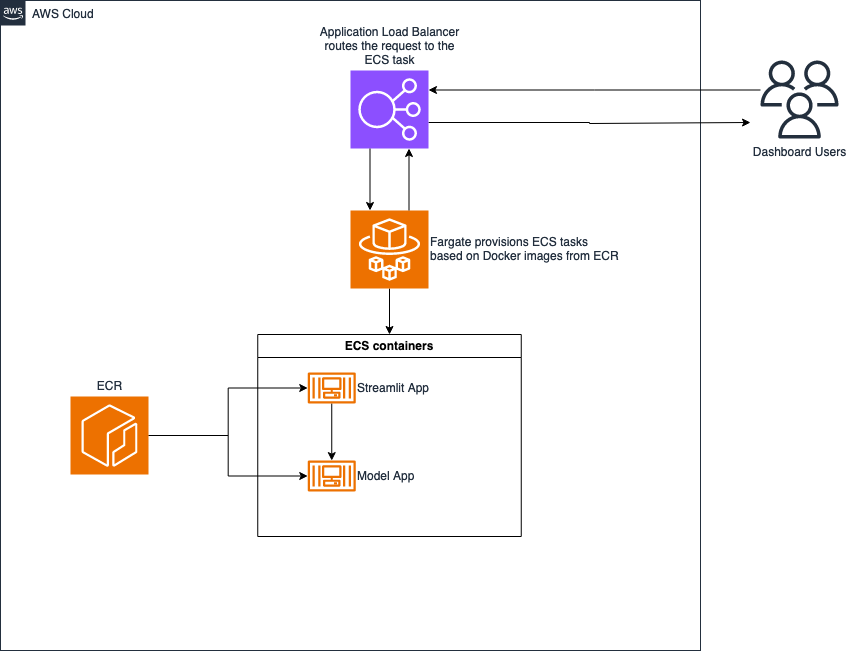

The diagram above was exported from draw.io. Its source (the exported page's mxGraphModel, read from the mxfile embedded in the PNG):
<mxGraphModel dx="1026" dy="686" grid="1" gridSize="10" guides="1" tooltips="1" connect="1" arrows="1" fold="1" page="1" pageScale="1" pageWidth="1169" pageHeight="827" math="0" shadow="0">
  <root>
    <mxCell id="0" />
    <mxCell id="1" parent="0" />
    <mxCell id="UEzPUAAOIrF-is8g5C7q-74" value="AWS Cloud" style="points=[[0,0],[0.25,0],[0.5,0],[0.75,0],[1,0],[1,0.25],[1,0.5],[1,0.75],[1,1],[0.75,1],[0.5,1],[0.25,1],[0,1],[0,0.75],[0,0.5],[0,0.25]];outlineConnect=0;gradientColor=none;html=1;whiteSpace=wrap;fontSize=12;fontStyle=0;shape=mxgraph.aws4.group;grIcon=mxgraph.aws4.group_aws_cloud_alt;strokeColor=#232F3E;fillColor=none;verticalAlign=top;align=left;spacingLeft=30;fontColor=#232F3E;dashed=0;labelBackgroundColor=#ffffff;container=1;pointerEvents=0;collapsible=0;recursiveResize=0;" parent="1" vertex="1">
      <mxGeometry x="160" y="40" width="700" height="650" as="geometry" />
    </mxCell>
    <mxCell id="Qvp2tsKWY0GSGXbbv2lH-55" style="edgeStyle=orthogonalEdgeStyle;rounded=0;orthogonalLoop=1;jettySize=auto;html=1;" edge="1" parent="UEzPUAAOIrF-is8g5C7q-74">
      <mxGeometry relative="1" as="geometry">
        <mxPoint x="750" y="122" as="targetPoint" />
        <mxPoint x="428" y="122" as="sourcePoint" />
        <Array as="points">
          <mxPoint x="589" y="122" />
          <mxPoint x="589" y="123" />
        </Array>
      </mxGeometry>
    </mxCell>
    <mxCell id="Qvp2tsKWY0GSGXbbv2lH-3" value="&lt;div&gt;Application Load Balancer&lt;/div&gt;routes the request to the &lt;br&gt;&lt;div&gt;ECS task&lt;br&gt;&lt;/div&gt;" style="sketch=0;points=[[0,0,0],[0.25,0,0],[0.5,0,0],[0.75,0,0],[1,0,0],[0,1,0],[0.25,1,0],[0.5,1,0],[0.75,1,0],[1,1,0],[0,0.25,0],[0,0.5,0],[0,0.75,0],[1,0.25,0],[1,0.5,0],[1,0.75,0]];outlineConnect=0;fontColor=#232F3E;fillColor=#8C4FFF;strokeColor=#ffffff;dashed=0;verticalLabelPosition=top;verticalAlign=bottom;align=center;html=1;fontSize=12;fontStyle=0;aspect=fixed;shape=mxgraph.aws4.resourceIcon;resIcon=mxgraph.aws4.elastic_load_balancing;labelPosition=center;" vertex="1" parent="UEzPUAAOIrF-is8g5C7q-74">
      <mxGeometry x="350" y="70" width="78" height="78" as="geometry" />
    </mxCell>
    <mxCell id="Qvp2tsKWY0GSGXbbv2lH-44" style="edgeStyle=orthogonalEdgeStyle;rounded=0;orthogonalLoop=1;jettySize=auto;html=1;exitX=0.5;exitY=1;exitDx=0;exitDy=0;exitPerimeter=0;entryX=0.5;entryY=0;entryDx=0;entryDy=0;" edge="1" parent="UEzPUAAOIrF-is8g5C7q-74" source="Qvp2tsKWY0GSGXbbv2lH-14" target="Qvp2tsKWY0GSGXbbv2lH-42">
      <mxGeometry relative="1" as="geometry" />
    </mxCell>
    <mxCell id="Qvp2tsKWY0GSGXbbv2lH-14" value="&lt;div&gt;Fargate provisions ECS tasks&lt;/div&gt;&lt;div&gt;based on Docker images from ECR&lt;/div&gt;" style="sketch=0;points=[[0,0,0],[0.25,0,0],[0.5,0,0],[0.75,0,0],[1,0,0],[0,1,0],[0.25,1,0],[0.5,1,0],[0.75,1,0],[1,1,0],[0,0.25,0],[0,0.5,0],[0,0.75,0],[1,0.25,0],[1,0.5,0],[1,0.75,0]];outlineConnect=0;fontColor=#232F3E;fillColor=#ED7100;strokeColor=#ffffff;dashed=0;verticalLabelPosition=middle;verticalAlign=middle;align=left;html=1;fontSize=12;fontStyle=0;aspect=fixed;shape=mxgraph.aws4.resourceIcon;resIcon=mxgraph.aws4.fargate;labelPosition=right;" vertex="1" parent="UEzPUAAOIrF-is8g5C7q-74">
      <mxGeometry x="350" y="210" width="78" height="78" as="geometry" />
    </mxCell>
    <mxCell id="Qvp2tsKWY0GSGXbbv2lH-50" style="edgeStyle=orthogonalEdgeStyle;rounded=0;orthogonalLoop=1;jettySize=auto;html=1;" edge="1" parent="UEzPUAAOIrF-is8g5C7q-74" source="Qvp2tsKWY0GSGXbbv2lH-18" target="Qvp2tsKWY0GSGXbbv2lH-15">
      <mxGeometry relative="1" as="geometry" />
    </mxCell>
    <mxCell id="Qvp2tsKWY0GSGXbbv2lH-51" style="edgeStyle=orthogonalEdgeStyle;rounded=0;orthogonalLoop=1;jettySize=auto;html=1;" edge="1" parent="UEzPUAAOIrF-is8g5C7q-74" source="Qvp2tsKWY0GSGXbbv2lH-18" target="Qvp2tsKWY0GSGXbbv2lH-16">
      <mxGeometry relative="1" as="geometry" />
    </mxCell>
    <mxCell id="Qvp2tsKWY0GSGXbbv2lH-18" value="ECR " style="sketch=0;points=[[0,0,0],[0.25,0,0],[0.5,0,0],[0.75,0,0],[1,0,0],[0,1,0],[0.25,1,0],[0.5,1,0],[0.75,1,0],[1,1,0],[0,0.25,0],[0,0.5,0],[0,0.75,0],[1,0.25,0],[1,0.5,0],[1,0.75,0]];outlineConnect=0;fontColor=#232F3E;fillColor=#ED7100;strokeColor=#ffffff;dashed=0;verticalLabelPosition=top;verticalAlign=bottom;align=center;html=1;fontSize=12;fontStyle=0;aspect=fixed;shape=mxgraph.aws4.resourceIcon;resIcon=mxgraph.aws4.ecr;labelPosition=center;" vertex="1" parent="UEzPUAAOIrF-is8g5C7q-74">
      <mxGeometry x="70" y="396" width="78" height="78" as="geometry" />
    </mxCell>
    <mxCell id="Qvp2tsKWY0GSGXbbv2lH-31" style="edgeStyle=orthogonalEdgeStyle;rounded=0;orthogonalLoop=1;jettySize=auto;html=1;exitX=0.25;exitY=1;exitDx=0;exitDy=0;exitPerimeter=0;entryX=0.25;entryY=0;entryDx=0;entryDy=0;entryPerimeter=0;" edge="1" parent="UEzPUAAOIrF-is8g5C7q-74" source="Qvp2tsKWY0GSGXbbv2lH-3" target="Qvp2tsKWY0GSGXbbv2lH-14">
      <mxGeometry relative="1" as="geometry" />
    </mxCell>
    <mxCell id="Qvp2tsKWY0GSGXbbv2lH-32" style="edgeStyle=orthogonalEdgeStyle;rounded=0;orthogonalLoop=1;jettySize=auto;html=1;exitX=0.75;exitY=0;exitDx=0;exitDy=0;exitPerimeter=0;entryX=0.75;entryY=1;entryDx=0;entryDy=0;entryPerimeter=0;" edge="1" parent="UEzPUAAOIrF-is8g5C7q-74" source="Qvp2tsKWY0GSGXbbv2lH-14" target="Qvp2tsKWY0GSGXbbv2lH-3">
      <mxGeometry relative="1" as="geometry" />
    </mxCell>
    <mxCell id="Qvp2tsKWY0GSGXbbv2lH-42" value="ECS containers" style="swimlane;whiteSpace=wrap;html=1;" vertex="1" parent="UEzPUAAOIrF-is8g5C7q-74">
      <mxGeometry x="257.25" y="334" width="263.5" height="202" as="geometry" />
    </mxCell>
    <mxCell id="Qvp2tsKWY0GSGXbbv2lH-53" style="edgeStyle=orthogonalEdgeStyle;rounded=0;orthogonalLoop=1;jettySize=auto;html=1;" edge="1" parent="Qvp2tsKWY0GSGXbbv2lH-42" source="Qvp2tsKWY0GSGXbbv2lH-15" target="Qvp2tsKWY0GSGXbbv2lH-16">
      <mxGeometry relative="1" as="geometry" />
    </mxCell>
    <mxCell id="Qvp2tsKWY0GSGXbbv2lH-15" value="Streamlit App" style="sketch=0;outlineConnect=0;fontColor=#232F3E;gradientColor=none;fillColor=#ED7100;strokeColor=none;dashed=0;verticalLabelPosition=middle;verticalAlign=middle;align=left;html=1;fontSize=12;fontStyle=0;aspect=fixed;pointerEvents=1;shape=mxgraph.aws4.container_3;labelPosition=right;" vertex="1" parent="Qvp2tsKWY0GSGXbbv2lH-42">
      <mxGeometry x="50" y="38" width="48" height="31" as="geometry" />
    </mxCell>
    <mxCell id="Qvp2tsKWY0GSGXbbv2lH-16" value="Model App" style="sketch=0;outlineConnect=0;fontColor=#232F3E;gradientColor=none;fillColor=#ED7100;strokeColor=none;dashed=0;verticalLabelPosition=middle;verticalAlign=middle;align=left;html=1;fontSize=12;fontStyle=0;aspect=fixed;pointerEvents=1;shape=mxgraph.aws4.container_3;labelPosition=right;" vertex="1" parent="Qvp2tsKWY0GSGXbbv2lH-42">
      <mxGeometry x="50" y="126" width="48" height="31" as="geometry" />
    </mxCell>
    <mxCell id="Qvp2tsKWY0GSGXbbv2lH-1" value="Dashboard Users" style="sketch=0;outlineConnect=0;fontColor=#232F3E;gradientColor=none;fillColor=#232F3D;strokeColor=none;dashed=0;verticalLabelPosition=bottom;verticalAlign=top;align=center;html=1;fontSize=12;fontStyle=0;aspect=fixed;pointerEvents=1;shape=mxgraph.aws4.users;" vertex="1" parent="1">
      <mxGeometry x="920" y="100" width="78" height="78" as="geometry" />
    </mxCell>
    <mxCell id="Qvp2tsKWY0GSGXbbv2lH-54" style="edgeStyle=orthogonalEdgeStyle;rounded=0;orthogonalLoop=1;jettySize=auto;html=1;entryX=1;entryY=0.25;entryDx=0;entryDy=0;entryPerimeter=0;" edge="1" parent="1" source="Qvp2tsKWY0GSGXbbv2lH-1" target="Qvp2tsKWY0GSGXbbv2lH-3">
      <mxGeometry relative="1" as="geometry">
        <Array as="points">
          <mxPoint x="754" y="130" />
        </Array>
      </mxGeometry>
    </mxCell>
  </root>
</mxGraphModel>